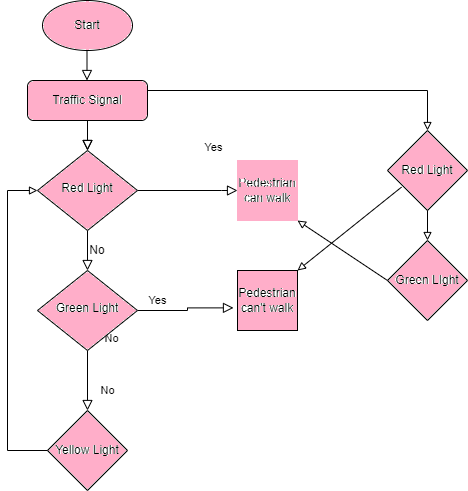

The diagram above was exported from draw.io. Its source (the exported page's mxGraphModel, read from the mxfile embedded in the PNG):
<mxGraphModel dx="1038" dy="521" grid="1" gridSize="10" guides="1" tooltips="1" connect="1" arrows="1" fold="1" page="1" pageScale="1" pageWidth="827" pageHeight="1169" math="0" shadow="0">
  <root>
    <mxCell id="WIyWlLk6GJQsqaUBKTNV-0" />
    <mxCell id="WIyWlLk6GJQsqaUBKTNV-1" parent="WIyWlLk6GJQsqaUBKTNV-0" />
    <mxCell id="WIyWlLk6GJQsqaUBKTNV-2" value="" style="rounded=0;html=1;jettySize=auto;orthogonalLoop=1;fontSize=11;endArrow=block;endFill=0;endSize=8;strokeWidth=1;shadow=0;labelBackgroundColor=none;edgeStyle=orthogonalEdgeStyle;" parent="WIyWlLk6GJQsqaUBKTNV-1" source="WIyWlLk6GJQsqaUBKTNV-3" target="WIyWlLk6GJQsqaUBKTNV-6" edge="1">
      <mxGeometry relative="1" as="geometry" />
    </mxCell>
    <mxCell id="WIyWlLk6GJQsqaUBKTNV-3" value="Traffic Signal" style="rounded=1;whiteSpace=wrap;html=1;fontSize=12;glass=0;strokeWidth=1;shadow=0;" parent="WIyWlLk6GJQsqaUBKTNV-1" vertex="1">
      <mxGeometry x="160" y="100" width="120" height="40" as="geometry" />
    </mxCell>
    <mxCell id="WIyWlLk6GJQsqaUBKTNV-4" value="Yes" style="rounded=0;html=1;jettySize=auto;orthogonalLoop=1;fontSize=11;endArrow=block;endFill=0;endSize=8;strokeWidth=1;shadow=0;labelBackgroundColor=none;edgeStyle=orthogonalEdgeStyle;" parent="WIyWlLk6GJQsqaUBKTNV-1" source="WIyWlLk6GJQsqaUBKTNV-6" target="WIyWlLk6GJQsqaUBKTNV-10" edge="1">
      <mxGeometry x="1" y="76" relative="1" as="geometry">
        <mxPoint x="-6" y="30" as="offset" />
      </mxGeometry>
    </mxCell>
    <mxCell id="WIyWlLk6GJQsqaUBKTNV-5" value="No" style="edgeStyle=orthogonalEdgeStyle;rounded=0;html=1;jettySize=auto;orthogonalLoop=1;fontSize=11;endArrow=block;endFill=0;endSize=8;strokeWidth=1;shadow=0;labelBackgroundColor=none;entryX=0;entryY=0.5;entryDx=0;entryDy=0;" parent="WIyWlLk6GJQsqaUBKTNV-1" source="WIyWlLk6GJQsqaUBKTNV-6" target="MjWZZVaJmD_nZCpJwRZA-3" edge="1">
      <mxGeometry x="-0.6667" y="-78" relative="1" as="geometry">
        <mxPoint x="-43" y="70" as="offset" />
        <mxPoint x="340" y="200" as="targetPoint" />
        <Array as="points">
          <mxPoint x="354" y="210" />
        </Array>
      </mxGeometry>
    </mxCell>
    <mxCell id="WIyWlLk6GJQsqaUBKTNV-6" value="Red Light" style="rhombus;whiteSpace=wrap;html=1;shadow=0;fontFamily=Helvetica;fontSize=12;align=center;strokeWidth=1;spacing=6;spacingTop=-4;" parent="WIyWlLk6GJQsqaUBKTNV-1" vertex="1">
      <mxGeometry x="170" y="170" width="100" height="80" as="geometry" />
    </mxCell>
    <mxCell id="WIyWlLk6GJQsqaUBKTNV-8" value="No" style="rounded=0;html=1;jettySize=auto;orthogonalLoop=1;fontSize=11;endArrow=block;endFill=0;endSize=8;strokeWidth=1;shadow=0;labelBackgroundColor=none;edgeStyle=orthogonalEdgeStyle;" parent="WIyWlLk6GJQsqaUBKTNV-1" source="WIyWlLk6GJQsqaUBKTNV-10" edge="1">
      <mxGeometry x="0.3333" y="20" relative="1" as="geometry">
        <mxPoint as="offset" />
        <mxPoint x="220" y="430" as="targetPoint" />
      </mxGeometry>
    </mxCell>
    <mxCell id="WIyWlLk6GJQsqaUBKTNV-9" value="Yes" style="edgeStyle=orthogonalEdgeStyle;rounded=0;html=1;jettySize=auto;orthogonalLoop=1;fontSize=11;endArrow=block;endFill=0;endSize=8;strokeWidth=1;shadow=0;labelBackgroundColor=none;entryX=-0.067;entryY=0.623;entryDx=0;entryDy=0;entryPerimeter=0;" parent="WIyWlLk6GJQsqaUBKTNV-1" source="WIyWlLk6GJQsqaUBKTNV-10" target="MjWZZVaJmD_nZCpJwRZA-25" edge="1">
      <mxGeometry x="0.6" y="160" relative="1" as="geometry">
        <mxPoint as="offset" />
        <mxPoint x="350" y="330" as="targetPoint" />
      </mxGeometry>
    </mxCell>
    <mxCell id="WIyWlLk6GJQsqaUBKTNV-10" value="Green Light" style="rhombus;whiteSpace=wrap;html=1;shadow=0;fontFamily=Helvetica;fontSize=12;align=center;strokeWidth=1;spacing=6;spacingTop=-4;" parent="WIyWlLk6GJQsqaUBKTNV-1" vertex="1">
      <mxGeometry x="170" y="290" width="100" height="80" as="geometry" />
    </mxCell>
    <mxCell id="MjWZZVaJmD_nZCpJwRZA-0" value="Start" style="ellipse;whiteSpace=wrap;html=1;" vertex="1" parent="WIyWlLk6GJQsqaUBKTNV-1">
      <mxGeometry x="175" y="20" width="90" height="50" as="geometry" />
    </mxCell>
    <mxCell id="MjWZZVaJmD_nZCpJwRZA-1" value="" style="rounded=0;html=1;jettySize=auto;orthogonalLoop=1;fontSize=11;endArrow=block;endFill=0;endSize=8;strokeWidth=1;shadow=0;labelBackgroundColor=none;edgeStyle=orthogonalEdgeStyle;" edge="1" parent="WIyWlLk6GJQsqaUBKTNV-1">
      <mxGeometry relative="1" as="geometry">
        <mxPoint x="220" y="140" as="sourcePoint" />
        <mxPoint x="220" y="170" as="targetPoint" />
      </mxGeometry>
    </mxCell>
    <mxCell id="MjWZZVaJmD_nZCpJwRZA-2" value="" style="rounded=0;html=1;jettySize=auto;orthogonalLoop=1;fontSize=11;endArrow=block;endFill=0;endSize=8;strokeWidth=1;shadow=0;labelBackgroundColor=none;edgeStyle=orthogonalEdgeStyle;fillColor=#0A0A0A;" edge="1" parent="WIyWlLk6GJQsqaUBKTNV-1">
      <mxGeometry relative="1" as="geometry">
        <mxPoint x="219.5" y="70" as="sourcePoint" />
        <mxPoint x="219.5" y="100" as="targetPoint" />
      </mxGeometry>
    </mxCell>
    <mxCell id="MjWZZVaJmD_nZCpJwRZA-3" value="Pedestrian can walk" style="whiteSpace=wrap;html=1;aspect=fixed;" vertex="1" parent="WIyWlLk6GJQsqaUBKTNV-1">
      <mxGeometry x="370" y="180" width="60" height="60" as="geometry" />
    </mxCell>
    <mxCell id="MjWZZVaJmD_nZCpJwRZA-4" value="No" style="text;html=1;strokeColor=none;fillColor=none;align=center;verticalAlign=middle;whiteSpace=wrap;rounded=0;" vertex="1" parent="WIyWlLk6GJQsqaUBKTNV-1">
      <mxGeometry x="210" y="260" width="40" height="20" as="geometry" />
    </mxCell>
    <mxCell id="MjWZZVaJmD_nZCpJwRZA-8" value="Yellow Light" style="rhombus;whiteSpace=wrap;html=1;" vertex="1" parent="WIyWlLk6GJQsqaUBKTNV-1">
      <mxGeometry x="180" y="430" width="80" height="80" as="geometry" />
    </mxCell>
    <mxCell id="MjWZZVaJmD_nZCpJwRZA-10" value="" style="endArrow=none;html=1;rounded=0;entryX=0;entryY=0.5;entryDx=0;entryDy=0;" edge="1" parent="WIyWlLk6GJQsqaUBKTNV-1" target="MjWZZVaJmD_nZCpJwRZA-8">
      <mxGeometry width="50" height="50" relative="1" as="geometry">
        <mxPoint x="140" y="470" as="sourcePoint" />
        <mxPoint x="150" y="440" as="targetPoint" />
      </mxGeometry>
    </mxCell>
    <mxCell id="MjWZZVaJmD_nZCpJwRZA-13" value="" style="endArrow=none;html=1;rounded=0;" edge="1" parent="WIyWlLk6GJQsqaUBKTNV-1">
      <mxGeometry width="50" height="50" relative="1" as="geometry">
        <mxPoint x="140" y="470" as="sourcePoint" />
        <mxPoint x="140" y="210" as="targetPoint" />
      </mxGeometry>
    </mxCell>
    <mxCell id="MjWZZVaJmD_nZCpJwRZA-17" value="" style="endArrow=block;html=1;rounded=0;entryX=0;entryY=0.5;entryDx=0;entryDy=0;endFill=0;" edge="1" parent="WIyWlLk6GJQsqaUBKTNV-1" target="WIyWlLk6GJQsqaUBKTNV-6">
      <mxGeometry width="50" height="50" relative="1" as="geometry">
        <mxPoint x="140" y="210" as="sourcePoint" />
        <mxPoint x="130" y="200" as="targetPoint" />
      </mxGeometry>
    </mxCell>
    <mxCell id="MjWZZVaJmD_nZCpJwRZA-19" value="" style="endArrow=block;html=1;rounded=0;fillColor=#0A0A0A;exitX=1;exitY=0.25;exitDx=0;exitDy=0;endFill=0;" edge="1" parent="WIyWlLk6GJQsqaUBKTNV-1" source="WIyWlLk6GJQsqaUBKTNV-3">
      <mxGeometry width="50" height="50" relative="1" as="geometry">
        <mxPoint x="320" y="140" as="sourcePoint" />
        <mxPoint x="560" y="150" as="targetPoint" />
        <Array as="points">
          <mxPoint x="560" y="110" />
        </Array>
      </mxGeometry>
    </mxCell>
    <mxCell id="MjWZZVaJmD_nZCpJwRZA-20" value="Red Light" style="rhombus;whiteSpace=wrap;html=1;" vertex="1" parent="WIyWlLk6GJQsqaUBKTNV-1">
      <mxGeometry x="520" y="150" width="80" height="80" as="geometry" />
    </mxCell>
    <mxCell id="MjWZZVaJmD_nZCpJwRZA-21" value="Green LIght" style="rhombus;whiteSpace=wrap;html=1;" vertex="1" parent="WIyWlLk6GJQsqaUBKTNV-1">
      <mxGeometry x="520" y="260" width="80" height="80" as="geometry" />
    </mxCell>
    <mxCell id="MjWZZVaJmD_nZCpJwRZA-22" value="" style="endArrow=block;html=1;rounded=0;fillColor=#0A0A0A;exitX=0.5;exitY=1;exitDx=0;exitDy=0;entryX=0.5;entryY=0;entryDx=0;entryDy=0;endFill=0;" edge="1" parent="WIyWlLk6GJQsqaUBKTNV-1" source="MjWZZVaJmD_nZCpJwRZA-20" target="MjWZZVaJmD_nZCpJwRZA-21">
      <mxGeometry width="50" height="50" relative="1" as="geometry">
        <mxPoint x="600" y="240" as="sourcePoint" />
        <mxPoint x="550" y="290" as="targetPoint" />
      </mxGeometry>
    </mxCell>
    <mxCell id="MjWZZVaJmD_nZCpJwRZA-23" value="" style="endArrow=block;html=1;rounded=0;fillColor=#0A0A0A;entryX=1;entryY=1;entryDx=0;entryDy=0;exitX=0;exitY=0.5;exitDx=0;exitDy=0;endFill=0;" edge="1" parent="WIyWlLk6GJQsqaUBKTNV-1" source="MjWZZVaJmD_nZCpJwRZA-21" target="MjWZZVaJmD_nZCpJwRZA-3">
      <mxGeometry width="50" height="50" relative="1" as="geometry">
        <mxPoint x="450" y="300" as="sourcePoint" />
        <mxPoint x="500" y="250" as="targetPoint" />
      </mxGeometry>
    </mxCell>
    <mxCell id="MjWZZVaJmD_nZCpJwRZA-25" value="Pedestrian can't walk" style="whiteSpace=wrap;html=1;aspect=fixed;" vertex="1" parent="WIyWlLk6GJQsqaUBKTNV-1">
      <mxGeometry x="370" y="290" width="60" height="60" as="geometry" />
    </mxCell>
    <mxCell id="MjWZZVaJmD_nZCpJwRZA-27" value="" style="endArrow=block;html=1;rounded=0;fillColor=#0A0A0A;exitX=0.175;exitY=0.708;exitDx=0;exitDy=0;exitPerimeter=0;entryX=1;entryY=0;entryDx=0;entryDy=0;endFill=0;" edge="1" parent="WIyWlLk6GJQsqaUBKTNV-1" source="MjWZZVaJmD_nZCpJwRZA-20" target="MjWZZVaJmD_nZCpJwRZA-25">
      <mxGeometry width="50" height="50" relative="1" as="geometry">
        <mxPoint x="510" y="230" as="sourcePoint" />
        <mxPoint x="460" y="280" as="targetPoint" />
      </mxGeometry>
    </mxCell>
  </root>
</mxGraphModel>